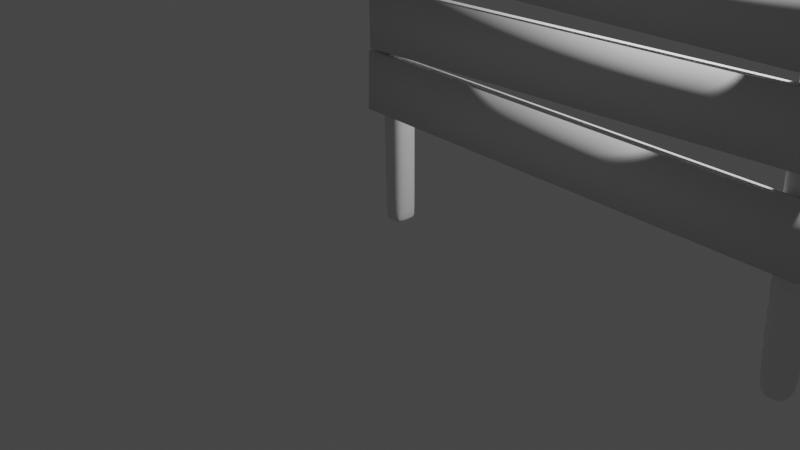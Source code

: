 # Source: WoodenSign.blend  (saved by Blender 2.80.59; exported with 4.5.12 LTS)
import bpy
from mathutils import Matrix  # noqa: F401  (used for matrix-valued properties, if any)

bpy.ops.wm.read_factory_settings(use_empty=True)
scene = bpy.context.scene
scene.name = 'Scene'

# ---- collections
col_sign = bpy.data.collections.new('Sign'); scene.collection.children.link(col_sign)
col_scene = bpy.data.collections.new('Scene'); scene.collection.children.link(col_scene)

# ---- materials (node trees are filled in below, after node groups)
mat_material = bpy.data.materials.new('Material')
mat_material.alpha_threshold = 0.0
mat_material.use_transparent_shadow = False
mat_material.roughness = 0.5
mat_material.line_color = (0.0, 0.0, 0.0, 1.0)

# ---- material node trees
mat_material.use_nodes = True; mat_material.node_tree.nodes.clear()
_N = mat_material.node_tree.nodes; _L = mat_material.node_tree.links
n0 = _N.new('ShaderNodeOutputMaterial'); n0.name = 'Material Output'; n0.location = (300, 300)
n1 = _N.new('ShaderNodeBsdfPrincipled'); n1.name = 'Principled BSDF'; n1.location = (10, 300)
n1.distribution = 'GGX'
n1.subsurface_method = 'BURLEY'
n1.inputs[3].default_value = 1.45
_L.new(n1.outputs[0], n0.inputs[0])
n0.is_active_output = True

# ---- world
world_world = bpy.data.worlds.new('World'); scene.world = world_world
world_world.use_nodes = True; world_world.node_tree.nodes.clear()
_N = world_world.node_tree.nodes; _L = world_world.node_tree.links
n0 = _N.new('ShaderNodeOutputWorld'); n0.name = 'World Output'; n0.location = (300, 300)
n1 = _N.new('ShaderNodeBackground'); n1.name = 'Background'; n1.location = (10, 300)
n1.inputs[0].default_value = (0.05088, 0.05088, 0.05088, 1.0)
_L.new(n1.outputs[0], n0.inputs[0])
n0.is_active_output = True
world_world.color = (0.05088, 0.05088, 0.05088)
world_world.use_sun_shadow = False
world_world.sun_shadow_jitter_overblur = 0.0

# ---- cameras
cam_camera = bpy.data.cameras.new('Camera')
cam_camera.clip_end = 100.0
cam_camera.ortho_scale = 7.314
cam_camera.dof.focus_distance = 0.0
cam_camera.dof.aperture_fstop = 128.0

# ---- lights
light_light = bpy.data.lights.new('Light', 'POINT')
light_light.transmission_factor = 0.0
light_light.cutoff_distance = 30.0
light_light.energy = 1000.0
light_light.shadow_buffer_clip_start = 1.001
light_light.shadow_soft_size = 0.1
light_light.shadow_maximum_resolution = 0.006
light_light.use_absolute_resolution = True

# ---- meshes
me_cube = bpy.data.meshes.new('Cube')
me_cube.from_pydata([(0.06116, 0.1043, 2.516), (0.1498, 0.1371, -0.9778), (0.06116, -0.1043, 2.516), (0.1498, -0.1371, -0.9778), (-0.1495, 0.1043, 2.51), (-0.09474, 0.1371, -0.9778), (-0.1495, -0.1043, 2.51), (-0.09474, -0.1371, -0.9778), (-0.007578, 0.1665, -0.9778), (-0.08228, -0.1266, 2.512), (-0.007578, -0.1665, -0.9778), (-0.08228, 0.1266, 2.512), (0.07946, -0.1653, -0.9778), (-0.002341, 0.1258, 2.515), (0.07946, 0.1653, -0.9778), (-0.002341, -0.1258, 2.515), (-0.1225, 0.05496, -0.9778), (-0.1225, -0.05496, -0.9778), (0.08226, 0.0418, 2.517), (0.08226, -0.0418, 2.517), (-0.1706, -0.0418, 2.51), (-0.1706, 0.0418, 2.51), (0.1775, -0.05496, -0.9778), (0.1775, 0.05496, -0.9778), (-0.009969, 0.05816, -0.9778), (-0.009969, -0.05816, -0.9778), (-0.08419, 0.04423, 2.512), (-0.08419, -0.04423, 2.512), (-0.0001308, 0.04419, 2.515), (-0.0001308, -0.04419, 2.515), (0.08116, 0.0581, -0.9778), (0.08116, -0.0581, -0.9778), (0.1498, 0.1371, -0.8745), (-0.09474, -0.1371, -0.8745), (0.1498, -0.1371, -0.8745), (-0.09474, 0.1371, -0.8745), (-0.007578, 0.1665, -0.8745), (-0.007578, -0.1665, -0.8745), (0.07946, -0.1653, -0.8745), (0.07946, 0.1653, -0.8745), (0.1775, 0.05496, -0.8745), (0.1775, -0.05496, -0.8745), (-0.1225, -0.05496, -0.8745), (-0.1225, 0.05496, -0.8745), (-0.193, -0.1503, 2.429), (0.1107, 0.1503, 2.437), (0.1107, -0.1503, 2.437), (-0.193, 0.1503, 2.429), (-0.09607, 0.1826, 2.431), (-0.09607, -0.1826, 2.431), (0.01918, -0.1813, 2.435), (0.01918, 0.1813, 2.435), (0.1411, 0.06026, 2.438), (0.1411, -0.06026, 2.438), (-0.2235, -0.06026, 2.428), (-0.2235, 0.06026, 2.428)], [], [(27, 20, 6, 9), (49, 9, 6, 44), (55, 21, 4, 47), (31, 22, 3, 12), (53, 19, 2, 46), (51, 13, 0, 45), (47, 4, 11, 48), (17, 25, 10, 7), (50, 15, 9, 49), (29, 27, 9, 15), (19, 29, 15, 2), (46, 2, 15, 50), (48, 11, 13, 51), (25, 31, 12, 10), (8, 14, 30, 24), (24, 30, 31, 25), (0, 13, 28, 18), (18, 28, 29, 19), (13, 11, 26, 28), (28, 26, 27, 29), (5, 8, 24, 16), (16, 24, 25, 17), (45, 0, 18, 52), (52, 18, 19, 53), (14, 1, 23, 30), (30, 23, 22, 31), (44, 6, 20, 54), (54, 20, 21, 55), (11, 4, 21, 26), (26, 21, 20, 27), (17, 42, 43, 16), (7, 33, 42, 17), (23, 40, 41, 22), (1, 32, 40, 23), (8, 36, 39, 14), (3, 34, 38, 12), (12, 38, 37, 10), (5, 35, 36, 8), (14, 39, 32, 1), (22, 41, 34, 3), (16, 43, 35, 5), (10, 37, 33, 7), (42, 54, 55, 43), (33, 44, 54, 42), (40, 52, 53, 41), (32, 45, 52, 40), (36, 48, 51, 39), (34, 46, 50, 38), (38, 50, 49, 37), (35, 47, 48, 36), (39, 51, 45, 32), (41, 53, 46, 34), (43, 55, 47, 35), (37, 49, 44, 33)])
me_cube.polygons.foreach_set('use_smooth', [True] * 54)
_uv = me_cube.uv_layers.new(name='UVMap')
_uv.uv.foreach_set('vector', [0.5375, 0.1667, 0.625, 0.1667, 0.625, 0.25, 0.5375, 0.25, 0.6171, 0.4125, 0.625, 0.4125, 0.625, 0.5, 0.6171, 0.5, 0.6171, 0.6667, 0.625, 0.6667, 0.625, 0.75, 0.6171, 0.75, 0.5405, 0.9167, 0.625, 0.9167, 0.625, 1.0, 0.5405, 1.0, 0.3671, 0.6667, 0.375, 0.6667, 0.375, 0.75, 0.3671, 0.75, 0.8671, 0.6655, 0.875, 0.6655, 0.875, 0.75, 0.8671, 0.75, 0.8671, 0.5, 0.875, 0.5, 0.875, 0.5875, 0.8671, 0.5875, 0.375, 0.9167, 0.4625, 0.9167, 0.4625, 1.0, 0.375, 1.0, 0.6171, 0.3345, 0.625, 0.3345, 0.625, 0.4125, 0.6171, 0.4125, 0.4595, 0.1667, 0.5375, 0.1667, 0.5375, 0.25, 0.4595, 0.25, 0.375, 0.1667, 0.4595, 0.1667, 0.4595, 0.25, 0.375, 0.25, 0.6171, 0.25, 0.625, 0.25, 0.625, 0.3345, 0.6171, 0.3345, 0.8671, 0.5875, 0.875, 0.5875, 0.875, 0.6655, 0.8671, 0.6655, 0.4625, 0.9167, 0.5405, 0.9167, 0.5405, 1.0, 0.4625, 1.0, 0.4625, 0.75, 0.5405, 0.75, 0.5405, 0.8333, 0.4625, 0.8333, 0.4625, 0.8333, 0.5405, 0.8333, 0.5405, 0.9167, 0.4625, 0.9167, 0.375, 0.0, 0.4595, 0.0, 0.4595, 0.08333, 0.375, 0.08333, 0.375, 0.08333, 0.4595, 0.08333, 0.4595, 0.1667, 0.375, 0.1667, 0.4595, 0.0, 0.5375, 0.0, 0.5375, 0.08333, 0.4595, 0.08333, 0.4595, 0.08333, 0.5375, 0.08333, 0.5375, 0.1667, 0.4595, 0.1667, 0.375, 0.75, 0.4625, 0.75, 0.4625, 0.8333, 0.375, 0.8333, 0.375, 0.8333, 0.4625, 0.8333, 0.4625, 0.9167, 0.375, 0.9167, 0.3671, 0.5, 0.375, 0.5, 0.375, 0.5833, 0.3671, 0.5833, 0.3671, 0.5833, 0.375, 0.5833, 0.375, 0.6667, 0.3671, 0.6667, 0.5405, 0.75, 0.625, 0.75, 0.625, 0.8333, 0.5405, 0.8333, 0.5405, 0.8333, 0.625, 0.8333, 0.625, 0.9167, 0.5405, 0.9167, 0.6171, 0.5, 0.625, 0.5, 0.625, 0.5833, 0.6171, 0.5833, 0.6171, 0.5833, 0.625, 0.5833, 0.625, 0.6667, 0.6171, 0.6667, 0.5375, 0.0, 0.625, 0.0, 0.625, 0.08333, 0.5375, 0.08333, 0.5375, 0.08333, 0.625, 0.08333, 0.625, 0.1667, 0.5375, 0.1667, 0.375, 0.5833, 0.3861, 0.5833, 0.3861, 0.6667, 0.375, 0.6667, 0.375, 0.5, 0.3861, 0.5, 0.3861, 0.5833, 0.375, 0.5833, 0.125, 0.5833, 0.1361, 0.5833, 0.1361, 0.6667, 0.125, 0.6667, 0.125, 0.5, 0.1361, 0.5, 0.1361, 0.5833, 0.125, 0.5833, 0.625, 0.5875, 0.6361, 0.5875, 0.6361, 0.6655, 0.625, 0.6655, 0.375, 0.25, 0.3861, 0.25, 0.3861, 0.3345, 0.375, 0.3345, 0.375, 0.3345, 0.3861, 0.3345, 0.3861, 0.4125, 0.375, 0.4125, 0.625, 0.5, 0.6361, 0.5, 0.6361, 0.5875, 0.625, 0.5875, 0.625, 0.6655, 0.6361, 0.6655, 0.6361, 0.75, 0.625, 0.75, 0.125, 0.6667, 0.1361, 0.6667, 0.1361, 0.75, 0.125, 0.75, 0.375, 0.6667, 0.3861, 0.6667, 0.3861, 0.75, 0.375, 0.75, 0.375, 0.4125, 0.3861, 0.4125, 0.3861, 0.5, 0.375, 0.5, 0.3861, 0.5833, 0.6171, 0.5833, 0.6171, 0.6667, 0.3861, 0.6667, 0.3861, 0.5, 0.6171, 0.5, 0.6171, 0.5833, 0.3861, 0.5833, 0.1361, 0.5833, 0.3671, 0.5833, 0.3671, 0.6667, 0.1361, 0.6667, 0.1361, 0.5, 0.3671, 0.5, 0.3671, 0.5833, 0.1361, 0.5833, 0.6361, 0.5875, 0.8671, 0.5875, 0.8671, 0.6655, 0.6361, 0.6655, 0.3861, 0.25, 0.6171, 0.25, 0.6171, 0.3345, 0.3861, 0.3345, 0.3861, 0.3345, 0.6171, 0.3345, 0.6171, 0.4125, 0.3861, 0.4125, 0.6361, 0.5, 0.8671, 0.5, 0.8671, 0.5875, 0.6361, 0.5875, 0.6361, 0.6655, 0.8671, 0.6655, 0.8671, 0.75, 0.6361, 0.75, 0.1361, 0.6667, 0.3671, 0.6667, 0.3671, 0.75, 0.1361, 0.75, 0.3861, 0.6667, 0.6171, 0.6667, 0.6171, 0.75, 0.3861, 0.75, 0.3861, 0.4125, 0.6171, 0.4125, 0.6171, 0.5, 0.3861, 0.5])
me_cube.materials.append(mat_material)
me_cube.use_remesh_preserve_volume = False
me_cube.use_remesh_preserve_attributes = False
me_cube.use_mirror_vertex_groups = False
me_cube.update()
me_cube_001 = bpy.data.meshes.new('Cube.001')
me_cube_001.from_pydata([(0.1648, 0.06394, 2.505), (0.3229, 0.1025, -0.9976), (0.1648, -0.06394, 2.505), (0.3229, -0.1025, -0.9976), (0.03725, 0.06394, 2.495), (0.1173, 0.1025, -1.002), (0.03725, -0.06394, 2.495), (0.1173, -0.1025, -1.002), (0.1826, 0.1245, -1.001), (0.07778, -0.07764, 2.498), (0.1826, -0.1245, -1.001), (0.07778, 0.07764, 2.498), (0.2603, -0.1236, -0.999), (0.1259, 0.0771, 2.502), (0.2603, 0.1236, -0.999), (0.1259, -0.0771, 2.502), (0.09645, 0.04109, -1.003), (0.09645, -0.04109, -1.003), (0.1777, 0.02563, 2.506), (0.1777, -0.02563, 2.506), (0.02434, -0.02563, 2.494), (0.02434, 0.02563, 2.494), (0.3438, -0.04109, -0.9971), (0.3438, 0.04109, -0.9971), (0.1794, 0.04349, -1.001), (0.1794, -0.04349, -1.001), (0.07667, 0.02712, 2.498), (0.07667, -0.02712, 2.498), (0.1273, 0.0271, 2.502), (0.1273, -0.0271, 2.502), (0.2613, 0.04345, -0.9991), (0.2613, -0.04345, -0.9991), (0.3221, 0.1231, -0.5595), (0.07857, -0.1231, -0.5953), (0.3221, -0.1231, -0.5595), (0.07857, 0.1231, -0.5953), (0.156, 0.1495, -0.5839), (0.156, -0.1495, -0.5839), (0.2479, -0.1484, -0.5704), (0.2479, 0.1484, -0.5704), (0.3468, 0.04933, -0.5558), (0.3468, -0.04933, -0.5558), (0.05392, -0.04933, -0.5989), (0.05392, 0.04933, -0.5989), (-0.002489, -0.114, 2.351), (0.2249, 0.114, 2.368), (0.2249, -0.114, 2.368), (-0.002489, 0.114, 2.351), (0.06979, 0.1384, 2.357), (0.06979, -0.1384, 2.357), (0.1556, -0.1375, 2.363), (0.1556, 0.1375, 2.363), (0.2479, 0.0457, 2.37), (0.2479, -0.0457, 2.37), (-0.02551, -0.0457, 2.349), (-0.02551, 0.0457, 2.349)], [], [(27, 20, 6, 9), (49, 9, 6, 44), (55, 21, 4, 47), (31, 22, 3, 12), (53, 19, 2, 46), (51, 13, 0, 45), (47, 4, 11, 48), (17, 25, 10, 7), (50, 15, 9, 49), (29, 27, 9, 15), (19, 29, 15, 2), (46, 2, 15, 50), (48, 11, 13, 51), (25, 31, 12, 10), (8, 14, 30, 24), (24, 30, 31, 25), (0, 13, 28, 18), (18, 28, 29, 19), (13, 11, 26, 28), (28, 26, 27, 29), (5, 8, 24, 16), (16, 24, 25, 17), (45, 0, 18, 52), (52, 18, 19, 53), (14, 1, 23, 30), (30, 23, 22, 31), (44, 6, 20, 54), (54, 20, 21, 55), (11, 4, 21, 26), (26, 21, 20, 27), (17, 42, 43, 16), (7, 33, 42, 17), (23, 40, 41, 22), (1, 32, 40, 23), (8, 36, 39, 14), (3, 34, 38, 12), (12, 38, 37, 10), (5, 35, 36, 8), (14, 39, 32, 1), (22, 41, 34, 3), (16, 43, 35, 5), (10, 37, 33, 7), (42, 54, 55, 43), (33, 44, 54, 42), (40, 52, 53, 41), (32, 45, 52, 40), (36, 48, 51, 39), (34, 46, 50, 38), (38, 50, 49, 37), (35, 47, 48, 36), (39, 51, 45, 32), (41, 53, 46, 34), (43, 55, 47, 35), (37, 49, 44, 33)])
me_cube_001.polygons.foreach_set('use_smooth', [True] * 54)
_uv = me_cube_001.uv_layers.new(name='UVMap')
_uv.uv.foreach_set('vector', [0.5375, 0.1667, 0.625, 0.1667, 0.625, 0.25, 0.5375, 0.25, 0.6139, 0.4125, 0.625, 0.4125, 0.625, 0.5, 0.6139, 0.5, 0.6139, 0.6667, 0.625, 0.6667, 0.625, 0.75, 0.6139, 0.75, 0.5405, 0.9167, 0.625, 0.9167, 0.625, 1.0, 0.5405, 1.0, 0.3639, 0.6667, 0.375, 0.6667, 0.375, 0.75, 0.3639, 0.75, 0.8639, 0.6655, 0.875, 0.6655, 0.875, 0.75, 0.8639, 0.75, 0.8639, 0.5, 0.875, 0.5, 0.875, 0.5875, 0.8639, 0.5875, 0.375, 0.9167, 0.4625, 0.9167, 0.4625, 1.0, 0.375, 1.0, 0.6139, 0.3345, 0.625, 0.3345, 0.625, 0.4125, 0.6139, 0.4125, 0.4595, 0.1667, 0.5375, 0.1667, 0.5375, 0.25, 0.4595, 0.25, 0.375, 0.1667, 0.4595, 0.1667, 0.4595, 0.25, 0.375, 0.25, 0.6139, 0.25, 0.625, 0.25, 0.625, 0.3345, 0.6139, 0.3345, 0.8639, 0.5875, 0.875, 0.5875, 0.875, 0.6655, 0.8639, 0.6655, 0.4625, 0.9167, 0.5405, 0.9167, 0.5405, 1.0, 0.4625, 1.0, 0.4625, 0.75, 0.5405, 0.75, 0.5405, 0.8333, 0.4625, 0.8333, 0.4625, 0.8333, 0.5405, 0.8333, 0.5405, 0.9167, 0.4625, 0.9167, 0.375, 0.0, 0.4595, 0.0, 0.4595, 0.08333, 0.375, 0.08333, 0.375, 0.08333, 0.4595, 0.08333, 0.4595, 0.1667, 0.375, 0.1667, 0.4595, 0.0, 0.5375, 0.0, 0.5375, 0.08333, 0.4595, 0.08333, 0.4595, 0.08333, 0.5375, 0.08333, 0.5375, 0.1667, 0.4595, 0.1667, 0.375, 0.75, 0.4625, 0.75, 0.4625, 0.8333, 0.375, 0.8333, 0.375, 0.8333, 0.4625, 0.8333, 0.4625, 0.9167, 0.375, 0.9167, 0.3639, 0.5, 0.375, 0.5, 0.375, 0.5833, 0.3639, 0.5833, 0.3639, 0.5833, 0.375, 0.5833, 0.375, 0.6667, 0.3639, 0.6667, 0.5405, 0.75, 0.625, 0.75, 0.625, 0.8333, 0.5405, 0.8333, 0.5405, 0.8333, 0.625, 0.8333, 0.625, 0.9167, 0.5405, 0.9167, 0.6139, 0.5, 0.625, 0.5, 0.625, 0.5833, 0.6139, 0.5833, 0.6139, 0.5833, 0.625, 0.5833, 0.625, 0.6667, 0.6139, 0.6667, 0.5375, 0.0, 0.625, 0.0, 0.625, 0.08333, 0.5375, 0.08333, 0.5375, 0.08333, 0.625, 0.08333, 0.625, 0.1667, 0.5375, 0.1667, 0.375, 0.5833, 0.406, 0.5833, 0.406, 0.6667, 0.375, 0.6667, 0.375, 0.5, 0.406, 0.5, 0.406, 0.5833, 0.375, 0.5833, 0.125, 0.5833, 0.156, 0.5833, 0.156, 0.6667, 0.125, 0.6667, 0.125, 0.5, 0.156, 0.5, 0.156, 0.5833, 0.125, 0.5833, 0.625, 0.5875, 0.656, 0.5875, 0.656, 0.6655, 0.625, 0.6655, 0.375, 0.25, 0.406, 0.25, 0.406, 0.3345, 0.375, 0.3345, 0.375, 0.3345, 0.406, 0.3345, 0.406, 0.4125, 0.375, 0.4125, 0.625, 0.5, 0.656, 0.5, 0.656, 0.5875, 0.625, 0.5875, 0.625, 0.6655, 0.656, 0.6655, 0.656, 0.75, 0.625, 0.75, 0.125, 0.6667, 0.156, 0.6667, 0.156, 0.75, 0.125, 0.75, 0.375, 0.6667, 0.406, 0.6667, 0.406, 0.75, 0.375, 0.75, 0.375, 0.4125, 0.406, 0.4125, 0.406, 0.5, 0.375, 0.5, 0.406, 0.5833, 0.6139, 0.5833, 0.6139, 0.6667, 0.406, 0.6667, 0.406, 0.5, 0.6139, 0.5, 0.6139, 0.5833, 0.406, 0.5833, 0.156, 0.5833, 0.3639, 0.5833, 0.3639, 0.6667, 0.156, 0.6667, 0.156, 0.5, 0.3639, 0.5, 0.3639, 0.5833, 0.156, 0.5833, 0.656, 0.5875, 0.8639, 0.5875, 0.8639, 0.6655, 0.656, 0.6655, 0.406, 0.25, 0.6139, 0.25, 0.6139, 0.3345, 0.406, 0.3345, 0.406, 0.3345, 0.6139, 0.3345, 0.6139, 0.4125, 0.406, 0.4125, 0.656, 0.5, 0.8639, 0.5, 0.8639, 0.5875, 0.656, 0.5875, 0.656, 0.6655, 0.8639, 0.6655, 0.8639, 0.75, 0.656, 0.75, 0.156, 0.6667, 0.3639, 0.6667, 0.3639, 0.75, 0.156, 0.75, 0.406, 0.6667, 0.6139, 0.6667, 0.6139, 0.75, 0.406, 0.75, 0.406, 0.4125, 0.6139, 0.4125, 0.6139, 0.5, 0.406, 0.5])
me_cube_001.materials.append(mat_material)
me_cube_001.use_remesh_preserve_volume = False
me_cube_001.use_remesh_preserve_attributes = False
me_cube_001.use_mirror_vertex_groups = False
me_cube_001.update()
me_cube_002 = bpy.data.meshes.new('Cube.002')
me_cube_002.from_pydata([(-0.2687, -0.3, 2.603), (-0.1968, -0.3, 3.197), (-0.2687, -0.2, 2.603), (-0.1968, -0.2, 3.197), (4.247, -0.3, 2.603), (4.197, -0.3, 3.197), (4.247, -0.2, 2.603), (4.197, -0.2, 3.197)], [], [(0, 1, 3, 2), (2, 3, 7, 6), (6, 7, 5, 4), (4, 5, 1, 0), (2, 6, 4, 0), (7, 3, 1, 5)])
me_cube_002.polygons.foreach_set('use_smooth', [True] * 6)
_uv = me_cube_002.uv_layers.new(name='UVMap')
_uv.uv.foreach_set('vector', [0.375, 0.0, 0.625, 0.0, 0.625, 0.25, 0.375, 0.25, 0.375, 0.25, 0.625, 0.25, 0.625, 0.5, 0.375, 0.5, 0.375, 0.5, 0.625, 0.5, 0.625, 0.75, 0.375, 0.75, 0.375, 0.75, 0.625, 0.75, 0.625, 1.0, 0.375, 1.0, 0.125, 0.5, 0.375, 0.5, 0.375, 0.75, 0.125, 0.75, 0.625, 0.5, 0.875, 0.5, 0.875, 0.75, 0.625, 0.75])
me_cube_002.use_remesh_preserve_volume = False
me_cube_002.use_remesh_preserve_attributes = False
me_cube_002.use_mirror_vertex_groups = False
me_cube_002.update()
me_cube_003 = bpy.data.meshes.new('Cube.003')
me_cube_003.from_pydata([(-0.2687, -0.3, 2.603), (-0.2666, -0.3, 3.199), (-0.2687, -0.2, 2.603), (-0.2666, -0.2, 3.199), (4.144, -0.3, 2.606), (4.197, -0.3, 3.197), (4.144, -0.2, 2.606), (4.197, -0.2, 3.197)], [], [(0, 1, 3, 2), (2, 3, 7, 6), (6, 7, 5, 4), (4, 5, 1, 0), (2, 6, 4, 0), (7, 3, 1, 5)])
me_cube_003.polygons.foreach_set('use_smooth', [True] * 6)
_uv = me_cube_003.uv_layers.new(name='UVMap')
_uv.uv.foreach_set('vector', [0.375, 0.0, 0.625, 0.0, 0.625, 0.25, 0.375, 0.25, 0.375, 0.25, 0.625, 0.25, 0.625, 0.5, 0.375, 0.5, 0.375, 0.5, 0.625, 0.5, 0.625, 0.75, 0.375, 0.75, 0.375, 0.75, 0.625, 0.75, 0.625, 1.0, 0.375, 1.0, 0.125, 0.5, 0.375, 0.5, 0.375, 0.75, 0.125, 0.75, 0.625, 0.5, 0.875, 0.5, 0.875, 0.75, 0.625, 0.75])
me_cube_003.use_remesh_preserve_volume = False
me_cube_003.use_remesh_preserve_attributes = False
me_cube_003.use_mirror_vertex_groups = False
me_cube_003.update()
me_cube_004 = bpy.data.meshes.new('Cube.004')
me_cube_004.from_pydata([(-0.2687, -0.3, 2.603), (-0.2666, -0.3, 3.199), (-0.2687, -0.2, 2.603), (-0.2666, -0.2, 3.199), (4.271, -0.2962, 2.74), (4.262, -0.2967, 3.333), (4.271, -0.1962, 2.74), (4.261, -0.1967, 3.333)], [], [(0, 1, 3, 2), (2, 3, 7, 6), (6, 7, 5, 4), (4, 5, 1, 0), (2, 6, 4, 0), (7, 3, 1, 5)])
me_cube_004.polygons.foreach_set('use_smooth', [True] * 6)
_uv = me_cube_004.uv_layers.new(name='UVMap')
_uv.uv.foreach_set('vector', [0.375, 0.0, 0.625, 0.0, 0.625, 0.25, 0.375, 0.25, 0.375, 0.25, 0.625, 0.25, 0.625, 0.5, 0.375, 0.5, 0.375, 0.5, 0.625, 0.5, 0.625, 0.75, 0.375, 0.75, 0.375, 0.75, 0.625, 0.75, 0.625, 1.0, 0.375, 1.0, 0.125, 0.5, 0.375, 0.5, 0.375, 0.75, 0.125, 0.75, 0.625, 0.5, 0.875, 0.5, 0.875, 0.75, 0.625, 0.75])
me_cube_004.use_remesh_preserve_volume = False
me_cube_004.use_remesh_preserve_attributes = False
me_cube_004.use_mirror_vertex_groups = False
me_cube_004.update()

# ---- objects
ob_post = bpy.data.objects.new('Post', me_cube)
ob_post_001 = bpy.data.objects.new('Post.001', me_cube_001)
ob_plank = bpy.data.objects.new('Plank', me_cube_002)
ob_plank_001 = bpy.data.objects.new('Plank.001', me_cube_003)
ob_plank_002 = bpy.data.objects.new('Plank.002', me_cube_004)
ob_camera = bpy.data.objects.new('Camera', cam_camera)
ob_light = bpy.data.objects.new('Light', light_light)

# ---- transforms, parenting, visibility, modifiers, constraints
ob_post.location = (0.0, 0.0, 1.0)
ob_post.scale = (0.8051, 0.8051, 1.0)
ob_post.lock_rotations_4d = False
ob_post.empty_display_type = 'ARROWS'
ob_post.lineart.crease_threshold = 0.0
_m = ob_post.modifiers.new('Subdivision', 'SUBSURF')
_m.uv_smooth = 'PRESERVE_CORNERS'
_m.show_only_control_edges = False
ob_post_001.location = (4.0, 0.0, 1.0)
ob_post_001.lock_rotations_4d = False
ob_post_001.empty_display_type = 'ARROWS'
ob_post_001.lineart.crease_threshold = 0.0
_m = ob_post_001.modifiers.new('Subdivision', 'SUBSURF')
_m.uv_smooth = 'PRESERVE_CORNERS'
_m.show_only_control_edges = False
ob_plank.location = (0.0, 0.06547, 0.0)
ob_plank.lineart.crease_threshold = 0.0
ob_plank_001.location = (0.1871, 0.06547, -0.7905)
ob_plank_001.rotation_euler = (0.0, -0.0244, 0.0)
ob_plank_001.lineart.crease_threshold = 0.0
ob_plank_002.location = (-0.04513, 0.1369, -1.423)
ob_plank_002.rotation_euler = (0.02007, 0.04467, -0.0084)
ob_plank_002.lineart.crease_threshold = 0.0
ob_camera.location = (7.359, -6.926, 4.958)
ob_camera.rotation_euler = (1.109, 0.0, 0.8149)
ob_camera.lock_rotations_4d = False
ob_camera.empty_display_type = 'ARROWS'
ob_camera.color = (0.0, 0.0, 0.0, 0.0)
ob_camera.display_type = 'WIRE'
ob_camera.lineart.crease_threshold = 0.0
ob_light.location = (4.076, 1.005, 5.904)
ob_light.rotation_euler = (0.6503, 0.05522, 1.866)
ob_light.lock_rotations_4d = False
ob_light.empty_display_type = 'ARROWS'
ob_light.color = (0.0, 0.0, 0.0, 0.0)
ob_light.lineart.crease_threshold = 0.0

# ---- collection membership
col_sign.objects.link(ob_post)
col_sign.objects.link(ob_post_001)
col_sign.objects.link(ob_plank)
col_sign.objects.link(ob_plank_001)
col_sign.objects.link(ob_plank_002)
col_scene.objects.link(ob_camera)
col_scene.objects.link(ob_light)

# ---- scene / render settings (as saved in the file)
scene.camera = ob_camera
scene.frame_start = 1; scene.frame_end = 250; scene.frame_set(105)
scene.render.engine = 'BLENDER_EEVEE_NEXT'
scene.cycles.use_denoising = False
scene.cycles.samples = 128
scene.cycles.sampling_pattern = 'TABULATED_SOBOL'
scene.cycles.use_adaptive_sampling = False
scene.cycles.use_light_tree = False
scene.view_settings.view_transform = 'Filmic'
bpy.context.view_layer.update()
